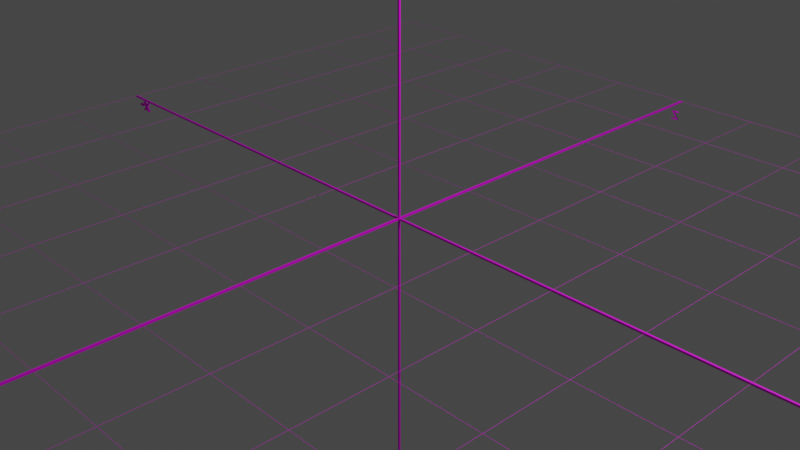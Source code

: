 # Source: axis_and_grid_for_opengl_with_axis_labels_org.blend  (saved by Blender 3.4.6; exported with 4.5.12 LTS)
import bpy
from mathutils import Matrix  # noqa: F401  (used for matrix-valued properties, if any)

bpy.ops.wm.read_factory_settings(use_empty=True)
scene = bpy.context.scene
scene.name = 'Scene'

# ---- collections
col_collection = bpy.data.collections.new('Collection'); scene.collection.children.link(col_collection)

# ---- images (referenced by path relative to the original .blend; pixels are not part of the script)
import os
ASSET_DIR = os.environ.get("B2B_ASSET_DIR", "")  # directory of the original .blend (textures are referenced by path, not embedded)
HERE = os.path.dirname(os.path.abspath(__file__))  # packed textures are extracted next to this script under _unpacked/

def load_image(name, relpath, width, height, colorspace="sRGB"):
    """Load a texture the original file referenced (path relative to the .blend, or extracted next to this script)."""
    p = next((c for c in (os.path.join(HERE, relpath), os.path.join(ASSET_DIR, relpath)) if relpath and os.path.exists(c)), "")
    if p:
        img = bpy.data.images.load(p, check_existing=True)
        img.name = name
    else:  # same state as the original file: an image datablock whose file is absent (Cycles renders it pink)
        img = bpy.data.images.new(name, width, height)
        img.source = "FILE"
        img.filepath = "//" + (relpath or name)
    img.colorspace_settings.name = colorspace
    return img
img_axis_and_grid_png_001 = load_image('axis_and_grid.png.001', 'axis_and_grid.png', 1024, 1024, 'sRGB')
img_white_png = load_image('white.png', 'white.png', 1024, 1024, 'sRGB')

# ---- materials (node trees are filled in below, after node groups)
mat_material = bpy.data.materials.new('Material')
mat_material.alpha_threshold = 0.0
mat_material.use_transparent_shadow = False
mat_material.roughness = 0.5
mat_material.line_color = (0.0, 0.0, 0.0, 1.0)
mat_material_001 = bpy.data.materials.new('Material.001')
mat_material_001.use_transparent_shadow = False
mat_material_002 = bpy.data.materials.new('Material.002')
mat_material_002.use_transparent_shadow = False
mat_material_003 = bpy.data.materials.new('Material.003')
mat_material_003.use_transparent_shadow = False
mat_material_004 = bpy.data.materials.new('Material.004')
mat_material_004.use_transparent_shadow = False
mat_material_005 = bpy.data.materials.new('Material.005')
mat_material_005.use_transparent_shadow = False
mat_material_006 = bpy.data.materials.new('Material.006')
mat_material_006.use_transparent_shadow = False
mat_material_007 = bpy.data.materials.new('Material.007')
mat_material_007.use_transparent_shadow = False
mat_material_008 = bpy.data.materials.new('Material.008')
mat_material_008.use_transparent_shadow = False
mat_material_009 = bpy.data.materials.new('Material.009')
mat_material_009.use_transparent_shadow = False

# ---- material node trees
mat_material.use_nodes = True; mat_material.node_tree.nodes.clear()
_N = mat_material.node_tree.nodes; _L = mat_material.node_tree.links
n0 = _N.new('ShaderNodeOutputMaterial'); n0.name = 'Material Output'; n0.location = (300, 300)
n1 = _N.new('ShaderNodeBsdfPrincipled'); n1.name = 'Principled BSDF'; n1.location = (10, 300)
n1.distribution = 'GGX'
n1.subsurface_method = 'RANDOM_WALK_SKIN'
n1.inputs[3].default_value = 1.45
n1.inputs[27].default_value = (0.0, 0.0, 0.0, 1.0)
n1.inputs[28].default_value = 1.0
n2 = _N.new('ShaderNodeTexImage'); n2.name = 'Image Texture'; n2.location = (-280, 280)
n2.image = img_axis_and_grid_png_001
_L.new(n1.outputs[0], n0.inputs[0])
_L.new(n2.outputs[0], n1.inputs[0])
n0.is_active_output = True
mat_material_001.use_nodes = True; mat_material_001.node_tree.nodes.clear()
_N = mat_material_001.node_tree.nodes; _L = mat_material_001.node_tree.links
n0 = _N.new('ShaderNodeBsdfPrincipled'); n0.name = 'Principled BSDF'; n0.location = (10, 300)
n0.distribution = 'GGX'
n0.subsurface_method = 'RANDOM_WALK_SKIN'
n0.inputs[3].default_value = 1.45
n0.inputs[27].default_value = (0.0, 0.0, 0.0, 1.0)
n0.inputs[28].default_value = 1.0
n1 = _N.new('ShaderNodeOutputMaterial'); n1.name = 'Material Output'; n1.location = (300, 300)
n2 = _N.new('ShaderNodeTexImage'); n2.name = 'Image Texture'; n2.location = (-280, 280)
n2.image = img_axis_and_grid_png_001
_L.new(n0.outputs[0], n1.inputs[0])
_L.new(n2.outputs[0], n0.inputs[0])
n1.is_active_output = True
mat_material_002.use_nodes = True; mat_material_002.node_tree.nodes.clear()
_N = mat_material_002.node_tree.nodes; _L = mat_material_002.node_tree.links
n0 = _N.new('ShaderNodeBsdfPrincipled'); n0.name = 'Principled BSDF'; n0.location = (10, 300)
n0.distribution = 'GGX'
n0.subsurface_method = 'RANDOM_WALK_SKIN'
n0.inputs[3].default_value = 1.45
n0.inputs[27].default_value = (0.0, 0.0, 0.0, 1.0)
n0.inputs[28].default_value = 1.0
n1 = _N.new('ShaderNodeOutputMaterial'); n1.name = 'Material Output'; n1.location = (300, 300)
n2 = _N.new('ShaderNodeTexImage'); n2.name = 'Image Texture'; n2.location = (-280, 280)
n2.image = img_axis_and_grid_png_001
_L.new(n0.outputs[0], n1.inputs[0])
_L.new(n2.outputs[0], n0.inputs[0])
n1.is_active_output = True
mat_material_003.use_nodes = True; mat_material_003.node_tree.nodes.clear()
_N = mat_material_003.node_tree.nodes; _L = mat_material_003.node_tree.links
n0 = _N.new('ShaderNodeBsdfPrincipled'); n0.name = 'Principled BSDF'; n0.location = (10, 300)
n0.distribution = 'GGX'
n0.subsurface_method = 'RANDOM_WALK_SKIN'
n0.inputs[3].default_value = 1.45
n0.inputs[27].default_value = (0.0, 0.0, 0.0, 1.0)
n0.inputs[28].default_value = 1.0
n1 = _N.new('ShaderNodeOutputMaterial'); n1.name = 'Material Output'; n1.location = (300, 300)
n2 = _N.new('ShaderNodeTexImage'); n2.name = 'Image Texture'; n2.location = (-280, 280)
n2.image = img_axis_and_grid_png_001
_L.new(n0.outputs[0], n1.inputs[0])
_L.new(n2.outputs[0], n0.inputs[0])
n1.is_active_output = True
mat_material_004.use_nodes = True; mat_material_004.node_tree.nodes.clear()
_N = mat_material_004.node_tree.nodes; _L = mat_material_004.node_tree.links
n0 = _N.new('ShaderNodeBsdfPrincipled'); n0.name = 'Principled BSDF'; n0.location = (10, 300)
n0.distribution = 'GGX'
n0.subsurface_method = 'RANDOM_WALK_SKIN'
n0.inputs[3].default_value = 1.45
n0.inputs[27].default_value = (0.0, 0.0, 0.0, 1.0)
n0.inputs[28].default_value = 1.0
n1 = _N.new('ShaderNodeOutputMaterial'); n1.name = 'Material Output'; n1.location = (300, 300)
n2 = _N.new('ShaderNodeTexImage'); n2.name = 'Image Texture'; n2.location = (-280, 280)
n2.image = img_white_png
_L.new(n0.outputs[0], n1.inputs[0])
_L.new(n2.outputs[0], n0.inputs[0])
n1.is_active_output = True
mat_material_005.use_nodes = True; mat_material_005.node_tree.nodes.clear()
_N = mat_material_005.node_tree.nodes; _L = mat_material_005.node_tree.links
n0 = _N.new('ShaderNodeBsdfPrincipled'); n0.name = 'Principled BSDF'; n0.location = (10, 300)
n0.distribution = 'GGX'
n0.subsurface_method = 'RANDOM_WALK_SKIN'
n0.inputs[3].default_value = 1.45
n0.inputs[27].default_value = (0.0, 0.0, 0.0, 1.0)
n0.inputs[28].default_value = 1.0
n1 = _N.new('ShaderNodeOutputMaterial'); n1.name = 'Material Output'; n1.location = (300, 300)
n2 = _N.new('ShaderNodeTexImage'); n2.name = 'Image Texture'; n2.location = (-280, 280)
n2.image = img_white_png
_L.new(n0.outputs[0], n1.inputs[0])
_L.new(n2.outputs[0], n0.inputs[0])
n1.is_active_output = True
mat_material_006.use_nodes = True; mat_material_006.node_tree.nodes.clear()
_N = mat_material_006.node_tree.nodes; _L = mat_material_006.node_tree.links
n0 = _N.new('ShaderNodeBsdfPrincipled'); n0.name = 'Principled BSDF'; n0.location = (10, 300)
n0.distribution = 'GGX'
n0.subsurface_method = 'RANDOM_WALK_SKIN'
n0.inputs[3].default_value = 1.45
n0.inputs[27].default_value = (0.0, 0.0, 0.0, 1.0)
n0.inputs[28].default_value = 1.0
n1 = _N.new('ShaderNodeOutputMaterial'); n1.name = 'Material Output'; n1.location = (300, 300)
n2 = _N.new('ShaderNodeTexImage'); n2.name = 'Image Texture'; n2.location = (-280, 280)
n2.image = img_white_png
_L.new(n0.outputs[0], n1.inputs[0])
_L.new(n2.outputs[0], n0.inputs[0])
n1.is_active_output = True
mat_material_007.use_nodes = True; mat_material_007.node_tree.nodes.clear()
_N = mat_material_007.node_tree.nodes; _L = mat_material_007.node_tree.links
n0 = _N.new('ShaderNodeBsdfPrincipled'); n0.name = 'Principled BSDF'; n0.location = (10, 300)
n0.distribution = 'GGX'
n0.subsurface_method = 'RANDOM_WALK_SKIN'
n0.inputs[3].default_value = 1.45
n0.inputs[27].default_value = (0.0, 0.0, 0.0, 1.0)
n0.inputs[28].default_value = 1.0
n1 = _N.new('ShaderNodeOutputMaterial'); n1.name = 'Material Output'; n1.location = (300, 300)
n2 = _N.new('ShaderNodeTexImage'); n2.name = 'Image Texture'; n2.location = (-280, 280)
n2.image = img_white_png
_L.new(n0.outputs[0], n1.inputs[0])
_L.new(n2.outputs[0], n0.inputs[0])
n1.is_active_output = True
mat_material_008.use_nodes = True; mat_material_008.node_tree.nodes.clear()
_N = mat_material_008.node_tree.nodes; _L = mat_material_008.node_tree.links
n0 = _N.new('ShaderNodeBsdfPrincipled'); n0.name = 'Principled BSDF'; n0.location = (10, 300)
n0.distribution = 'GGX'
n0.subsurface_method = 'RANDOM_WALK_SKIN'
n0.inputs[3].default_value = 1.45
n0.inputs[27].default_value = (0.0, 0.0, 0.0, 1.0)
n0.inputs[28].default_value = 1.0
n1 = _N.new('ShaderNodeOutputMaterial'); n1.name = 'Material Output'; n1.location = (300, 300)
n2 = _N.new('ShaderNodeTexImage'); n2.name = 'Image Texture'; n2.location = (-280, 280)
n2.image = img_white_png
_L.new(n0.outputs[0], n1.inputs[0])
_L.new(n2.outputs[0], n0.inputs[0])
n1.is_active_output = True
mat_material_009.use_nodes = True; mat_material_009.node_tree.nodes.clear()
_N = mat_material_009.node_tree.nodes; _L = mat_material_009.node_tree.links
n0 = _N.new('ShaderNodeBsdfPrincipled'); n0.name = 'Principled BSDF'; n0.location = (10, 300)
n0.distribution = 'GGX'
n0.subsurface_method = 'RANDOM_WALK_SKIN'
n0.inputs[3].default_value = 1.45
n0.inputs[27].default_value = (0.0, 0.0, 0.0, 1.0)
n0.inputs[28].default_value = 1.0
n1 = _N.new('ShaderNodeOutputMaterial'); n1.name = 'Material Output'; n1.location = (300, 300)
n2 = _N.new('ShaderNodeTexImage'); n2.name = 'Image Texture'; n2.location = (-280, 280)
n2.image = img_white_png
_L.new(n0.outputs[0], n1.inputs[0])
_L.new(n2.outputs[0], n0.inputs[0])
n1.is_active_output = True

# ---- world
world_world = bpy.data.worlds.new('World'); scene.world = world_world
world_world.use_nodes = True; world_world.node_tree.nodes.clear()
_N = world_world.node_tree.nodes; _L = world_world.node_tree.links
n0 = _N.new('ShaderNodeOutputWorld'); n0.name = 'World Output'; n0.location = (300, 300)
n1 = _N.new('ShaderNodeBackground'); n1.name = 'Background'; n1.location = (10, 300)
n1.inputs[0].default_value = (0.05088, 0.05088, 0.05088, 1.0)
_L.new(n1.outputs[0], n0.inputs[0])
n0.is_active_output = True
world_world.color = (0.05088, 0.05088, 0.05088)
world_world.use_sun_shadow = False
world_world.sun_shadow_jitter_overblur = 0.0

# ---- cameras
cam_camera = bpy.data.cameras.new('Camera')
cam_camera.clip_end = 100.0
cam_camera.ortho_scale = 7.314

# ---- lights
light_light = bpy.data.lights.new('Light', 'POINT')
light_light.transmission_factor = 0.0
light_light.energy = 1000.0
light_light.shadow_soft_size = 0.1
light_light.shadow_maximum_resolution = 0.006
light_light.use_absolute_resolution = True

# ---- meshes
me_cube = bpy.data.meshes.new('Cube')
me_cube.from_pydata([(1.0, 1.0, 1.0), (1.0, 1.0, -1.0), (1.0, -1.0, 1.0), (1.0, -1.0, -1.0), (-1.0, 1.0, 1.0), (-1.0, 1.0, -1.0), (-1.0, -1.0, 1.0), (-1.0, -1.0, -1.0), (-0.002, -500.0, -1.0), (-0.002, -500.0, 1.0), (-0.002, 500.0, -1.0), (-0.002, 500.0, 1.0), (0.002, -500.0, -1.0), (0.002, -500.0, 1.0), (0.002, 500.0, -1.0), (0.002, 500.0, 1.0), (-0.002, -1.0, -500.0), (-0.002, -1.0, 500.0), (-0.002, 1.0, -500.0), (-0.002, 1.0, 500.0), (0.002, -1.0, -500.0), (0.002, -1.0, 500.0), (0.002, 1.0, -500.0), (0.002, 1.0, 500.0), (-1.0, 99.9, -0.1), (-1.0, 99.9, 0.1), (-1.0, 100.1, -0.1), (-1.0, 100.1, 0.1), (1.0, 99.9, -0.1), (1.0, 99.9, 0.1), (1.0, 100.1, -0.1), (1.0, 100.1, 0.1), (-1.0, 199.9, -0.1), (-1.0, 199.9, 0.1), (-1.0, 200.1, -0.1), (-1.0, 200.1, 0.1), (1.0, 199.9, -0.1), (1.0, 199.9, 0.1), (1.0, 200.1, -0.1), (1.0, 200.1, 0.1), (-1.0, 299.9, -0.1), (-1.0, 299.9, 0.1), (-1.0, 300.1, -0.1), (-1.0, 300.1, 0.1), (1.0, 299.9, -0.1), (1.0, 299.9, 0.1), (1.0, 300.1, -0.1), (1.0, 300.1, 0.1), (-1.0, 399.9, -0.1), (-1.0, 399.9, 0.1), (-1.0, 400.1, -0.1), (-1.0, 400.1, 0.1), (1.0, 399.9, -0.1), (1.0, 399.9, 0.1), (1.0, 400.1, -0.1), (1.0, 400.1, 0.1), (-1.0, 499.9, -0.1), (-1.0, 499.9, 0.1), (-1.0, 500.1, -0.1), (-1.0, 500.1, 0.1), (1.0, 499.9, -0.1), (1.0, 499.9, 0.1), (1.0, 500.1, -0.1), (1.0, 500.1, 0.1), (-1.0, -500.1, -0.1), (-1.0, -500.1, 0.1), (-1.0, -499.9, -0.1), (-1.0, -499.9, 0.1), (1.0, -500.1, -0.1), (1.0, -500.1, 0.1), (1.0, -499.9, -0.1), (1.0, -499.9, 0.1), (-1.006, -399.2, -0.1), (-1.006, -399.2, 0.1), (-1.006, -399.0, -0.1), (-1.006, -399.0, 0.1), (0.9944, -399.2, -0.1), (0.9944, -399.2, 0.1), (0.9944, -399.0, -0.1), (0.9944, -399.0, 0.1), (-1.006, -299.2, -0.1), (-1.006, -299.2, 0.1), (-1.006, -299.0, -0.1), (-1.006, -299.0, 0.1), (0.9944, -299.2, -0.1), (0.9944, -299.2, 0.1), (0.9944, -299.0, -0.1), (0.9944, -299.0, 0.1), (-1.006, -199.2, -0.1), (-1.006, -199.2, 0.1), (-1.006, -199.0, -0.1), (-1.006, -199.0, 0.1), (0.9944, -199.2, -0.1), (0.9944, -199.2, 0.1), (0.9944, -199.0, -0.1), (0.9944, -199.0, 0.1), (-1.006, -99.18, -0.1), (-1.006, -99.18, 0.1), (-1.006, -98.98, -0.1), (-1.006, -98.98, 0.1), (0.9944, -99.18, -0.1), (0.9944, -99.18, 0.1), (0.9944, -98.98, -0.1), (0.9944, -98.98, 0.1), (-0.9998, -500.0, -0.1), (-0.9998, -500.0, 0.1), (-1.0, -500.0, -0.1), (-1.0, -500.0, 0.1), (-0.9998, 500.0, -0.1), (-0.9998, 500.0, 0.1), (-1.0, 500.0, -0.1), (-1.0, 500.0, 0.1), (-0.7998, -500.0, -0.1), (-0.7998, -500.0, 0.1), (-0.8002, -500.0, -0.1), (-0.8002, -500.0, 0.1), (-0.7998, 500.0, -0.1), (-0.7998, 500.0, 0.1), (-0.8002, 500.0, -0.1), (-0.8002, 500.0, 0.1), (-0.5998, -500.0, -0.1), (-0.5998, -500.0, 0.1), (-0.6002, -500.0, -0.1), (-0.6002, -500.0, 0.1), (-0.5998, 500.0, -0.1), (-0.5998, 500.0, 0.1), (-0.6002, 500.0, -0.1), (-0.6002, 500.0, 0.1), (-0.3998, -500.0, -0.1), (-0.3998, -500.0, 0.1), (-0.4002, -500.0, -0.1), (-0.4002, -500.0, 0.1), (-0.3998, 500.0, -0.1), (-0.3998, 500.0, 0.1), (-0.4002, 500.0, -0.1), (-0.4002, 500.0, 0.1), (-0.1998, -500.0, -0.1), (-0.1998, -500.0, 0.1), (-0.2002, -500.0, -0.1), (-0.2002, -500.0, 0.1), (-0.1998, 500.0, -0.1), (-0.1998, 500.0, 0.1), (-0.2002, 500.0, -0.1), (-0.2002, 500.0, 0.1), (0.2002, -500.0, -0.1), (0.2002, -500.0, 0.1), (0.1998, -500.0, -0.1), (0.1998, -500.0, 0.1), (0.2002, 500.0, -0.1), (0.2002, 500.0, 0.1), (0.1998, 500.0, -0.1), (0.1998, 500.0, 0.1), (0.4002, -500.0, -0.1), (0.4002, -500.0, 0.1), (0.3998, -500.0, -0.1), (0.3998, -500.0, 0.1), (0.4002, 500.0, -0.1), (0.4002, 500.0, 0.1), (0.3998, 500.0, -0.1), (0.3998, 500.0, 0.1), (0.6002, -500.0, -0.1), (0.6002, -500.0, 0.1), (0.5998, -500.0, -0.1), (0.5998, -500.0, 0.1), (0.6002, 500.0, -0.1), (0.6002, 500.0, 0.1), (0.5998, 500.0, -0.1), (0.5998, 500.0, 0.1), (0.8002, -500.0, -0.1), (0.8002, -500.0, 0.1), (0.7998, -500.0, -0.1), (0.7998, -500.0, 0.1), (0.8002, 500.0, -0.1), (0.8002, 500.0, 0.1), (0.7998, 500.0, -0.1), (0.7998, 500.0, 0.1), (1.0, -500.0, -0.1), (1.0, -500.0, 0.1), (0.9998, -500.0, -0.1), (0.9998, -500.0, 0.1), (1.0, 500.0, -0.1), (1.0, 500.0, 0.1), (0.9998, 500.0, -0.1), (0.9998, 500.0, 0.1)], [], [(0, 4, 6, 2), (3, 2, 6, 7), (7, 6, 4, 5), (5, 1, 3, 7), (1, 0, 2, 3), (5, 4, 0, 1), (8, 9, 11, 10), (10, 11, 15, 14), (14, 15, 13, 12), (12, 13, 9, 8), (10, 14, 12, 8), (15, 11, 9, 13), (16, 17, 19, 18), (18, 19, 23, 22), (22, 23, 21, 20), (20, 21, 17, 16), (18, 22, 20, 16), (23, 19, 17, 21), (24, 25, 27, 26), (26, 27, 31, 30), (30, 31, 29, 28), (28, 29, 25, 24), (26, 30, 28, 24), (31, 27, 25, 29), (32, 33, 35, 34), (34, 35, 39, 38), (38, 39, 37, 36), (36, 37, 33, 32), (34, 38, 36, 32), (39, 35, 33, 37), (40, 41, 43, 42), (42, 43, 47, 46), (46, 47, 45, 44), (44, 45, 41, 40), (42, 46, 44, 40), (47, 43, 41, 45), (48, 49, 51, 50), (50, 51, 55, 54), (54, 55, 53, 52), (52, 53, 49, 48), (50, 54, 52, 48), (55, 51, 49, 53), (56, 57, 59, 58), (58, 59, 63, 62), (62, 63, 61, 60), (60, 61, 57, 56), (58, 62, 60, 56), (63, 59, 57, 61), (64, 65, 67, 66), (66, 67, 71, 70), (70, 71, 69, 68), (68, 69, 65, 64), (66, 70, 68, 64), (71, 67, 65, 69), (72, 73, 75, 74), (74, 75, 79, 78), (78, 79, 77, 76), (76, 77, 73, 72), (74, 78, 76, 72), (79, 75, 73, 77), (80, 81, 83, 82), (82, 83, 87, 86), (86, 87, 85, 84), (84, 85, 81, 80), (82, 86, 84, 80), (87, 83, 81, 85), (88, 89, 91, 90), (90, 91, 95, 94), (94, 95, 93, 92), (92, 93, 89, 88), (90, 94, 92, 88), (95, 91, 89, 93), (96, 97, 99, 98), (98, 99, 103, 102), (102, 103, 101, 100), (100, 101, 97, 96), (98, 102, 100, 96), (103, 99, 97, 101), (104, 105, 107, 106), (106, 107, 111, 110), (110, 111, 109, 108), (108, 109, 105, 104), (106, 110, 108, 104), (111, 107, 105, 109), (112, 113, 115, 114), (114, 115, 119, 118), (118, 119, 117, 116), (116, 117, 113, 112), (114, 118, 116, 112), (119, 115, 113, 117), (120, 121, 123, 122), (122, 123, 127, 126), (126, 127, 125, 124), (124, 125, 121, 120), (122, 126, 124, 120), (127, 123, 121, 125), (128, 129, 131, 130), (130, 131, 135, 134), (134, 135, 133, 132), (132, 133, 129, 128), (130, 134, 132, 128), (135, 131, 129, 133), (136, 137, 139, 138), (138, 139, 143, 142), (142, 143, 141, 140), (140, 141, 137, 136), (138, 142, 140, 136), (143, 139, 137, 141), (144, 145, 147, 146), (146, 147, 151, 150), (150, 151, 149, 148), (148, 149, 145, 144), (146, 150, 148, 144), (151, 147, 145, 149), (152, 153, 155, 154), (154, 155, 159, 158), (158, 159, 157, 156), (156, 157, 153, 152), (154, 158, 156, 152), (159, 155, 153, 157), (160, 161, 163, 162), (162, 163, 167, 166), (166, 167, 165, 164), (164, 165, 161, 160), (162, 166, 164, 160), (167, 163, 161, 165), (168, 169, 171, 170), (170, 171, 175, 174), (174, 175, 173, 172), (172, 173, 169, 168), (170, 174, 172, 168), (175, 171, 169, 173), (176, 177, 179, 178), (178, 179, 183, 182), (182, 183, 181, 180), (180, 181, 177, 176), (178, 182, 180, 176), (183, 179, 177, 181)])
me_cube.polygons.foreach_set('material_index', [0, 0, 0, 0, 0, 0, 1, 1, 1, 1, 1, 1, 2, 2, 2, 2, 2, 2, 3, 3, 3, 3, 3, 3, 3, 3, 3, 3, 3, 3, 3, 3, 3, 3, 3, 3, 3, 3, 3, 3, 3, 3, 3, 3, 3, 3, 3, 3, 3, 3, 3, 3, 3, 3, 3, 3, 3, 3, 3, 3, 3, 3, 3, 3, 3, 3, 3, 3, 3, 3, 3, 3, 3, 3, 3, 3, 3, 3, 3, 3, 3, 3, 3, 3, 3, 3, 3, 3, 3, 3, 3, 3, 3, 3, 3, 3, 3, 3, 3, 3, 3, 3, 3, 3, 3, 3, 3, 3, 3, 3, 3, 3, 3, 3, 3, 3, 3, 3, 3, 3, 3, 3, 3, 3, 3, 3, 3, 3, 3, 3, 3, 3, 3, 3, 3, 3, 3, 3])
_uv = me_cube.uv_layers.new(name='UVMap')
_uv.uv.foreach_set('vector', [0.1778, 0.5781, 0.2287, 0.5781, 0.2287, 0.629, 0.1778, 0.629, 0.1269, 0.629, 0.1778, 0.629, 0.1778, 0.6799, 0.1269, 0.6799, 0.1269, 0.4763, 0.1778, 0.4763, 0.1778, 0.5272, 0.1269, 0.5272, 0.07598, 0.5781, 0.1269, 0.5781, 0.1269, 0.629, 0.07598, 0.629, 0.1269, 0.5781, 0.1778, 0.5781, 0.1778, 0.629, 0.1269, 0.629, 0.1269, 0.5272, 0.1778, 0.5272, 0.1778, 0.5781, 0.1269, 0.5781, 0.4736, 0.3944, 0.5264, 0.3944, 0.5264, 0.4472, 0.4736, 0.4472, 0.4736, 0.4472, 0.5264, 0.4472, 0.5264, 0.5, 0.4736, 0.5, 0.4736, 0.5, 0.5264, 0.5, 0.5264, 0.5528, 0.4736, 0.5528, 0.4736, 0.5528, 0.5264, 0.5528, 0.5264, 0.6056, 0.4736, 0.6056, 0.4208, 0.5, 0.4736, 0.5, 0.4736, 0.5528, 0.4208, 0.5528, 0.5264, 0.5, 0.5792, 0.5, 0.5792, 0.5528, 0.5264, 0.5528, 0.8031, 0.4195, 0.8531, 0.4195, 0.8531, 0.4695, 0.8031, 0.4695, 0.8031, 0.4695, 0.8531, 0.4695, 0.8531, 0.5195, 0.8031, 0.5195, 0.8031, 0.5195, 0.8531, 0.5195, 0.8531, 0.5695, 0.8031, 0.5695, 0.8031, 0.5695, 0.8531, 0.5695, 0.8531, 0.6195, 0.8031, 0.6195, 0.7531, 0.5195, 0.8031, 0.5195, 0.8031, 0.5695, 0.7531, 0.5695, 0.8531, 0.5195, 0.9031, 0.5195, 0.9031, 0.5695, 0.8531, 0.5695, 0.4873, 0.0157, 0.5439, 0.0157, 0.5439, 0.0723, 0.4873, 0.0723, 0.4873, 0.0723, 0.5439, 0.0723, 0.5439, 0.1289, 0.4873, 0.1289, 0.4873, 0.1289, 0.5439, 0.1289, 0.5439, 0.1855, 0.4873, 0.1855, 0.4873, 0.1855, 0.5439, 0.1855, 0.5439, 0.2421, 0.4873, 0.2421, 0.4307, 0.1289, 0.4873, 0.1289, 0.4873, 0.1855, 0.4307, 0.1855, 0.5439, 0.1289, 0.6005, 0.1289, 0.6005, 0.1855, 0.5439, 0.1855, 0.4873, 0.0157, 0.5439, 0.0157, 0.5439, 0.0723, 0.4873, 0.0723, 0.4873, 0.0723, 0.5439, 0.0723, 0.5439, 0.1289, 0.4873, 0.1289, 0.4873, 0.1289, 0.5439, 0.1289, 0.5439, 0.1855, 0.4873, 0.1855, 0.4873, 0.1855, 0.5439, 0.1855, 0.5439, 0.2421, 0.4873, 0.2421, 0.4307, 0.1289, 0.4873, 0.1289, 0.4873, 0.1855, 0.4307, 0.1855, 0.5439, 0.1289, 0.6005, 0.1289, 0.6005, 0.1855, 0.5439, 0.1855, 0.4873, 0.0157, 0.5439, 0.0157, 0.5439, 0.0723, 0.4873, 0.0723, 0.4873, 0.0723, 0.5439, 0.0723, 0.5439, 0.1289, 0.4873, 0.1289, 0.4873, 0.1289, 0.5439, 0.1289, 0.5439, 0.1855, 0.4873, 0.1855, 0.4873, 0.1855, 0.5439, 0.1855, 0.5439, 0.2421, 0.4873, 0.2421, 0.4307, 0.1289, 0.4873, 0.1289, 0.4873, 0.1855, 0.4307, 0.1855, 0.5439, 0.1289, 0.6005, 0.1289, 0.6005, 0.1855, 0.5439, 0.1855, 0.4873, 0.0157, 0.5439, 0.0157, 0.5439, 0.0723, 0.4873, 0.0723, 0.4873, 0.0723, 0.5439, 0.0723, 0.5439, 0.1289, 0.4873, 0.1289, 0.4873, 0.1289, 0.5439, 0.1289, 0.5439, 0.1855, 0.4873, 0.1855, 0.4873, 0.1855, 0.5439, 0.1855, 0.5439, 0.2421, 0.4873, 0.2421, 0.4307, 0.1289, 0.4873, 0.1289, 0.4873, 0.1855, 0.4307, 0.1855, 0.5439, 0.1289, 0.6005, 0.1289, 0.6005, 0.1855, 0.5439, 0.1855, 0.4873, 0.0157, 0.5439, 0.0157, 0.5439, 0.0723, 0.4873, 0.0723, 0.4873, 0.0723, 0.5439, 0.0723, 0.5439, 0.1289, 0.4873, 0.1289, 0.4873, 0.1289, 0.5439, 0.1289, 0.5439, 0.1855, 0.4873, 0.1855, 0.4873, 0.1855, 0.5439, 0.1855, 0.5439, 0.2421, 0.4873, 0.2421, 0.4307, 0.1289, 0.4873, 0.1289, 0.4873, 0.1855, 0.4307, 0.1855, 0.5439, 0.1289, 0.6005, 0.1289, 0.6005, 0.1855, 0.5439, 0.1855, 0.4873, 0.0157, 0.5439, 0.0157, 0.5439, 0.0723, 0.4873, 0.0723, 0.4873, 0.0723, 0.5439, 0.0723, 0.5439, 0.1289, 0.4873, 0.1289, 0.4873, 0.1289, 0.5439, 0.1289, 0.5439, 0.1855, 0.4873, 0.1855, 0.4873, 0.1855, 0.5439, 0.1855, 0.5439, 0.2421, 0.4873, 0.2421, 0.4307, 0.1289, 0.4873, 0.1289, 0.4873, 0.1855, 0.4307, 0.1855, 0.5439, 0.1289, 0.6005, 0.1289, 0.6005, 0.1855, 0.5439, 0.1855, 0.4873, 0.0157, 0.5439, 0.0157, 0.5439, 0.0723, 0.4873, 0.0723, 0.4873, 0.0723, 0.5439, 0.0723, 0.5439, 0.1289, 0.4873, 0.1289, 0.4873, 0.1289, 0.5439, 0.1289, 0.5439, 0.1855, 0.4873, 0.1855, 0.4873, 0.1855, 0.5439, 0.1855, 0.5439, 0.2421, 0.4873, 0.2421, 0.4307, 0.1289, 0.4873, 0.1289, 0.4873, 0.1855, 0.4307, 0.1855, 0.5439, 0.1289, 0.6005, 0.1289, 0.6005, 0.1855, 0.5439, 0.1855, 0.4873, 0.0157, 0.5439, 0.0157, 0.5439, 0.0723, 0.4873, 0.0723, 0.4873, 0.0723, 0.5439, 0.0723, 0.5439, 0.1289, 0.4873, 0.1289, 0.4873, 0.1289, 0.5439, 0.1289, 0.5439, 0.1855, 0.4873, 0.1855, 0.4873, 0.1855, 0.5439, 0.1855, 0.5439, 0.2421, 0.4873, 0.2421, 0.4307, 0.1289, 0.4873, 0.1289, 0.4873, 0.1855, 0.4307, 0.1855, 0.5439, 0.1289, 0.6005, 0.1289, 0.6005, 0.1855, 0.5439, 0.1855, 0.4873, 0.0157, 0.5439, 0.0157, 0.5439, 0.0723, 0.4873, 0.0723, 0.4873, 0.0723, 0.5439, 0.0723, 0.5439, 0.1289, 0.4873, 0.1289, 0.4873, 0.1289, 0.5439, 0.1289, 0.5439, 0.1855, 0.4873, 0.1855, 0.4873, 0.1855, 0.5439, 0.1855, 0.5439, 0.2421, 0.4873, 0.2421, 0.4307, 0.1289, 0.4873, 0.1289, 0.4873, 0.1855, 0.4307, 0.1855, 0.5439, 0.1289, 0.6005, 0.1289, 0.6005, 0.1855, 0.5439, 0.1855, 0.4873, 0.0157, 0.5439, 0.0157, 0.5439, 0.0723, 0.4873, 0.0723, 0.4873, 0.0723, 0.5439, 0.0723, 0.5439, 0.1289, 0.4873, 0.1289, 0.4873, 0.1289, 0.5439, 0.1289, 0.5439, 0.1855, 0.4873, 0.1855, 0.4873, 0.1855, 0.5439, 0.1855, 0.5439, 0.2421, 0.4873, 0.2421, 0.4307, 0.1289, 0.4873, 0.1289, 0.4873, 0.1855, 0.4307, 0.1855, 0.5439, 0.1289, 0.6005, 0.1289, 0.6005, 0.1855, 0.5439, 0.1855, 0.4873, 0.0157, 0.5439, 0.0157, 0.5439, 0.0723, 0.4873, 0.0723, 0.4873, 0.0723, 0.5439, 0.0723, 0.5439, 0.1289, 0.4873, 0.1289, 0.4873, 0.1289, 0.5439, 0.1289, 0.5439, 0.1855, 0.4873, 0.1855, 0.4873, 0.1855, 0.5439, 0.1855, 0.5439, 0.2421, 0.4873, 0.2421, 0.4307, 0.1289, 0.4873, 0.1289, 0.4873, 0.1855, 0.4307, 0.1855, 0.5439, 0.1289, 0.6005, 0.1289, 0.6005, 0.1855, 0.5439, 0.1855, 0.4873, 0.0157, 0.5439, 0.0157, 0.5439, 0.0723, 0.4873, 0.0723, 0.4873, 0.0723, 0.5439, 0.0723, 0.5439, 0.1289, 0.4873, 0.1289, 0.4873, 0.1289, 0.5439, 0.1289, 0.5439, 0.1855, 0.4873, 0.1855, 0.4873, 0.1855, 0.5439, 0.1855, 0.5439, 0.2421, 0.4873, 0.2421, 0.4307, 0.1289, 0.4873, 0.1289, 0.4873, 0.1855, 0.4307, 0.1855, 0.5439, 0.1289, 0.6005, 0.1289, 0.6005, 0.1855, 0.5439, 0.1855, 0.4873, 0.0157, 0.5439, 0.0157, 0.5439, 0.0723, 0.4873, 0.0723, 0.4873, 0.0723, 0.5439, 0.0723, 0.5439, 0.1289, 0.4873, 0.1289, 0.4873, 0.1289, 0.5439, 0.1289, 0.5439, 0.1855, 0.4873, 0.1855, 0.4873, 0.1855, 0.5439, 0.1855, 0.5439, 0.2421, 0.4873, 0.2421, 0.4307, 0.1289, 0.4873, 0.1289, 0.4873, 0.1855, 0.4307, 0.1855, 0.5439, 0.1289, 0.6005, 0.1289, 0.6005, 0.1855, 0.5439, 0.1855, 0.4873, 0.0157, 0.5439, 0.0157, 0.5439, 0.0723, 0.4873, 0.0723, 0.4873, 0.0723, 0.5439, 0.0723, 0.5439, 0.1289, 0.4873, 0.1289, 0.4873, 0.1289, 0.5439, 0.1289, 0.5439, 0.1855, 0.4873, 0.1855, 0.4873, 0.1855, 0.5439, 0.1855, 0.5439, 0.2421, 0.4873, 0.2421, 0.4307, 0.1289, 0.4873, 0.1289, 0.4873, 0.1855, 0.4307, 0.1855, 0.5439, 0.1289, 0.6005, 0.1289, 0.6005, 0.1855, 0.5439, 0.1855, 0.4873, 0.0157, 0.5439, 0.0157, 0.5439, 0.0723, 0.4873, 0.0723, 0.4873, 0.0723, 0.5439, 0.0723, 0.5439, 0.1289, 0.4873, 0.1289, 0.4873, 0.1289, 0.5439, 0.1289, 0.5439, 0.1855, 0.4873, 0.1855, 0.4873, 0.1855, 0.5439, 0.1855, 0.5439, 0.2421, 0.4873, 0.2421, 0.4307, 0.1289, 0.4873, 0.1289, 0.4873, 0.1855, 0.4307, 0.1855, 0.5439, 0.1289, 0.6005, 0.1289, 0.6005, 0.1855, 0.5439, 0.1855, 0.4873, 0.0157, 0.5439, 0.0157, 0.5439, 0.0723, 0.4873, 0.0723, 0.4873, 0.0723, 0.5439, 0.0723, 0.5439, 0.1289, 0.4873, 0.1289, 0.4873, 0.1289, 0.5439, 0.1289, 0.5439, 0.1855, 0.4873, 0.1855, 0.4873, 0.1855, 0.5439, 0.1855, 0.5439, 0.2421, 0.4873, 0.2421, 0.4307, 0.1289, 0.4873, 0.1289, 0.4873, 0.1855, 0.4307, 0.1855, 0.5439, 0.1289, 0.6005, 0.1289, 0.6005, 0.1855, 0.5439, 0.1855, 0.4873, 0.0157, 0.5439, 0.0157, 0.5439, 0.0723, 0.4873, 0.0723, 0.4873, 0.0723, 0.5439, 0.0723, 0.5439, 0.1289, 0.4873, 0.1289, 0.4873, 0.1289, 0.5439, 0.1289, 0.5439, 0.1855, 0.4873, 0.1855, 0.4873, 0.1855, 0.5439, 0.1855, 0.5439, 0.2421, 0.4873, 0.2421, 0.4307, 0.1289, 0.4873, 0.1289, 0.4873, 0.1855, 0.4307, 0.1855, 0.5439, 0.1289, 0.6005, 0.1289, 0.6005, 0.1855, 0.5439, 0.1855, 0.4873, 0.0157, 0.5439, 0.0157, 0.5439, 0.0723, 0.4873, 0.0723, 0.4873, 0.0723, 0.5439, 0.0723, 0.5439, 0.1289, 0.4873, 0.1289, 0.4873, 0.1289, 0.5439, 0.1289, 0.5439, 0.1855, 0.4873, 0.1855, 0.4873, 0.1855, 0.5439, 0.1855, 0.5439, 0.2421, 0.4873, 0.2421, 0.4307, 0.1289, 0.4873, 0.1289, 0.4873, 0.1855, 0.4307, 0.1855, 0.5439, 0.1289, 0.6005, 0.1289, 0.6005, 0.1855, 0.5439, 0.1855, 0.4873, 0.0157, 0.5439, 0.0157, 0.5439, 0.0723, 0.4873, 0.0723, 0.4873, 0.0723, 0.5439, 0.0723, 0.5439, 0.1289, 0.4873, 0.1289, 0.4873, 0.1289, 0.5439, 0.1289, 0.5439, 0.1855, 0.4873, 0.1855, 0.4873, 0.1855, 0.5439, 0.1855, 0.5439, 0.2421, 0.4873, 0.2421, 0.4307, 0.1289, 0.4873, 0.1289, 0.4873, 0.1855, 0.4307, 0.1855, 0.5439, 0.1289, 0.6005, 0.1289, 0.6005, 0.1855, 0.5439, 0.1855, 0.4873, 0.0157, 0.5439, 0.0157, 0.5439, 0.0723, 0.4873, 0.0723, 0.4873, 0.0723, 0.5439, 0.0723, 0.5439, 0.1289, 0.4873, 0.1289, 0.4873, 0.1289, 0.5439, 0.1289, 0.5439, 0.1855, 0.4873, 0.1855, 0.4873, 0.1855, 0.5439, 0.1855, 0.5439, 0.2421, 0.4873, 0.2421, 0.4307, 0.1289, 0.4873, 0.1289, 0.4873, 0.1855, 0.4307, 0.1855, 0.5439, 0.1289, 0.6005, 0.1289, 0.6005, 0.1855, 0.5439, 0.1855])
me_cube.materials.append(mat_material)
me_cube.materials.append(mat_material_001)
me_cube.materials.append(mat_material_002)
me_cube.materials.append(mat_material_003)
me_cube.use_mirror_vertex_groups = False
me_cube.update()

# ---- curves / text
txt_text = bpy.data.curves.new('Text', 'FONT')
txt_text.dimensions = '2D'
txt_text.body = 'y'
txt_text.materials.append(mat_material_004)
txt_text.extrude = 0.05
txt_text_001 = bpy.data.curves.new('Text.001', 'FONT')
txt_text_001.dimensions = '2D'
txt_text_001.body = '-y'
txt_text_001.materials.append(mat_material_005)
txt_text_001.extrude = 0.05
txt_text_002 = bpy.data.curves.new('Text.002', 'FONT')
txt_text_002.dimensions = '2D'
txt_text_002.body = 'x'
txt_text_002.materials.append(mat_material_006)
txt_text_002.extrude = 0.05
txt_text_003 = bpy.data.curves.new('Text.003', 'FONT')
txt_text_003.dimensions = '2D'
txt_text_003.body = '-x'
txt_text_003.materials.append(mat_material_007)
txt_text_003.extrude = 0.05
txt_text_004 = bpy.data.curves.new('Text.004', 'FONT')
txt_text_004.dimensions = '2D'
txt_text_004.body = 'Z'
txt_text_004.materials.append(mat_material_008)
txt_text_004.extrude = 0.05
txt_text_005 = bpy.data.curves.new('Text.005', 'FONT')
txt_text_005.dimensions = '2D'
txt_text_005.body = '-Z'
txt_text_005.materials.append(mat_material_009)
txt_text_005.extrude = 0.05

# ---- objects
ob_cube = bpy.data.objects.new('Cube', me_cube)
ob_light = bpy.data.objects.new('Light', light_light)
ob_camera = bpy.data.objects.new('Camera', cam_camera)
ob_y = bpy.data.objects.new('y', txt_text)
ob_y_1 = bpy.data.objects.new('-y', txt_text_001)
ob_x = bpy.data.objects.new('x', txt_text_002)
ob_x_1 = bpy.data.objects.new('-x', txt_text_003)
ob_z = bpy.data.objects.new('z', txt_text_004)
ob_z_1 = bpy.data.objects.new('-z', txt_text_005)

# ---- transforms, parenting, visibility, modifiers, constraints
ob_cube.location = (0.0, 0.0, 0.0)
ob_cube.scale = (5.0, 0.01, 0.01)
ob_cube.lock_rotations_4d = False
ob_cube.empty_display_type = 'ARROWS'
ob_cube.lineart.crease_threshold = 0.0
ob_light.location = (4.076, 1.005, 5.904)
ob_light.rotation_euler = (0.6503, 0.05522, 1.866)
ob_light.lock_rotations_4d = False
ob_light.empty_display_type = 'ARROWS'
ob_light.color = (0.0, 0.0, 0.0, 0.0)
ob_light.lineart.crease_threshold = 0.0
ob_camera.location = (7.359, -6.926, 4.958)
ob_camera.rotation_euler = (1.109, 0.0, 0.8149)
ob_camera.lock_rotations_4d = False
ob_camera.empty_display_type = 'ARROWS'
ob_camera.color = (0.0, 0.0, 0.0, 0.0)
ob_camera.display_type = 'WIRE'
ob_camera.lineart.crease_threshold = 0.0
ob_y.location = (0.06837, -0.1046, -4.805)
ob_y.rotation_euler = (-1.605, -0.0, 0.0)
ob_y.scale = (0.2131, 0.2131, 0.2131)
ob_y_1.location = (0.06837, -0.1046, 4.82)
ob_y_1.rotation_euler = (-1.605, -0.0, 0.0)
ob_y_1.scale = (0.2131, 0.2131, 0.2131)
ob_x.location = (4.733, 0.002433, -0.02662)
ob_x.rotation_euler = (-1.597, -0.0, 0.0)
ob_x.scale = (0.2577, 0.2577, 0.2577)
ob_x_1.location = (-4.915, 0.002433, -0.02662)
ob_x_1.rotation_euler = (-1.597, -0.0, 0.0)
ob_x_1.scale = (0.2577, 0.2577, 0.2577)
ob_z.location = (-0.07079, 4.914, -0.1138)
ob_z.rotation_euler = (-1.571, -0.0, 0.0)
ob_z.scale = (0.1614, 0.1614, 0.1614)
ob_z_1.location = (-0.07079, -4.753, -0.1138)
ob_z_1.rotation_euler = (-1.571, -0.0, 0.0)
ob_z_1.scale = (0.1614, 0.1614, 0.1614)

# ---- collection membership
col_collection.objects.link(ob_cube)
col_collection.objects.link(ob_light)
col_collection.objects.link(ob_camera)
col_collection.objects.link(ob_y)
col_collection.objects.link(ob_y_1)
col_collection.objects.link(ob_x)
col_collection.objects.link(ob_x_1)
col_collection.objects.link(ob_z)
col_collection.objects.link(ob_z_1)

# ---- scene / render settings (as saved in the file)
scene.camera = ob_camera
scene.frame_start = 1; scene.frame_end = 250; scene.frame_set(1)
scene.render.engine = 'BLENDER_EEVEE_NEXT'
scene.cycles.sampling_pattern = 'TABULATED_SOBOL'
scene.cycles.use_light_tree = False
scene.view_settings.view_transform = 'Filmic'
bpy.context.view_layer.update()
